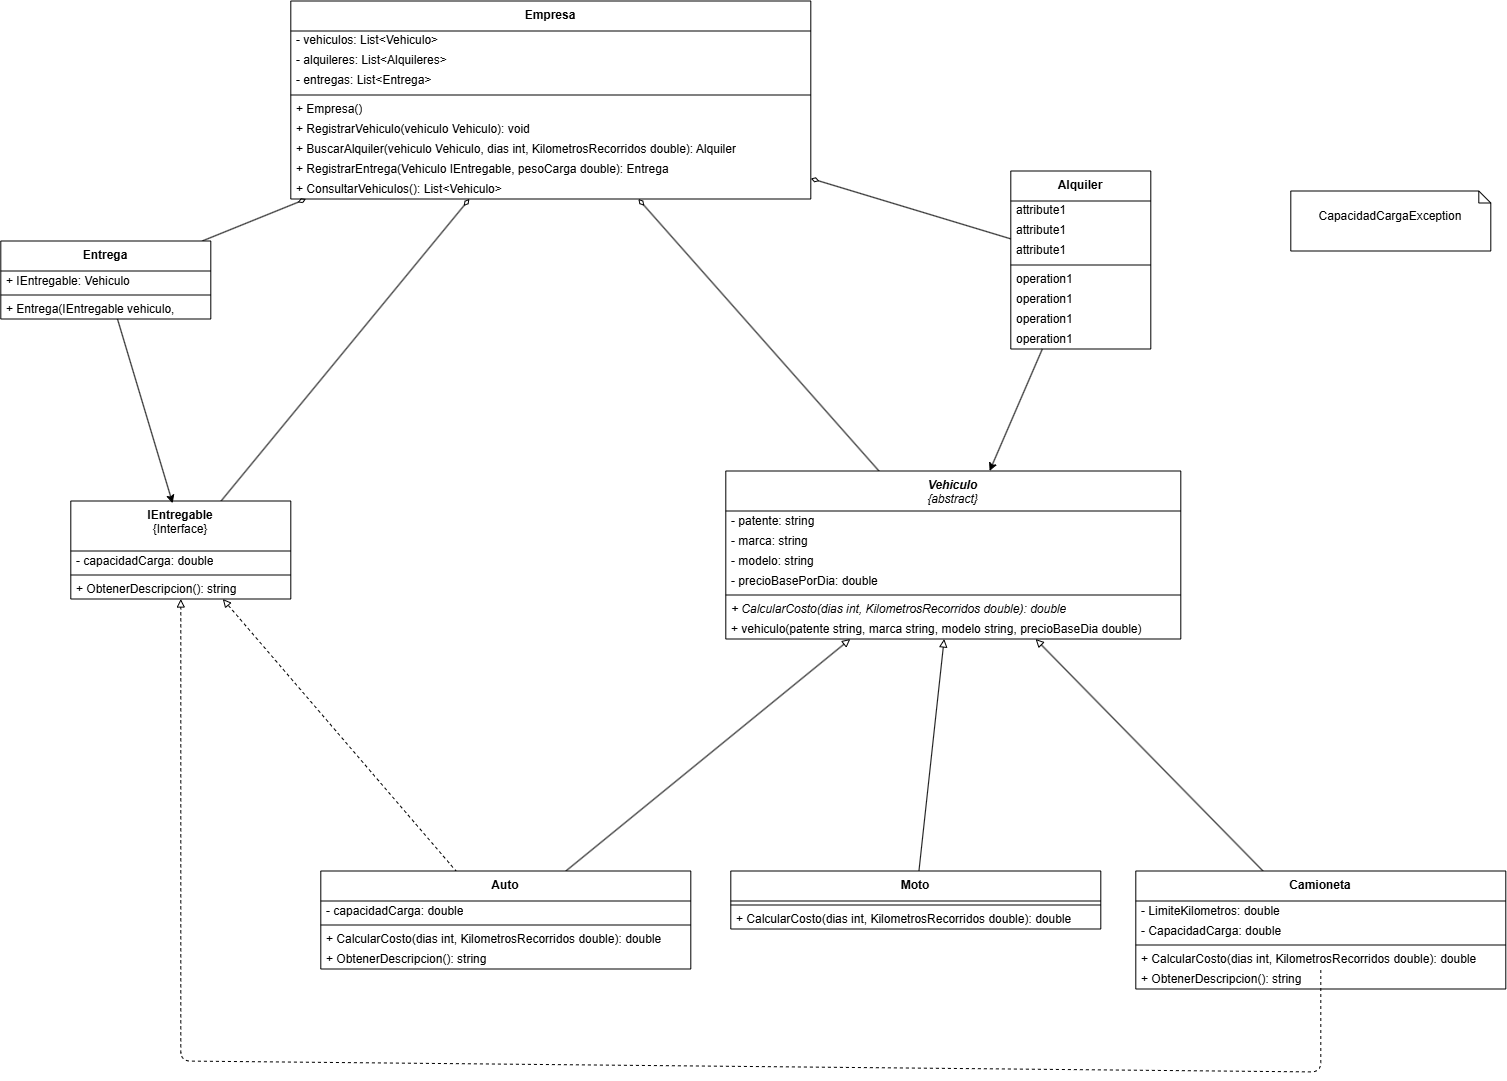

The diagram above was exported from draw.io. Its source (the exported page's mxGraphModel, read from the mxfile embedded in the PNG):
<mxGraphModel dx="2300" dy="2106" grid="1" gridSize="10" guides="1" tooltips="1" connect="1" arrows="1" fold="1" page="1" pageScale="1" pageWidth="827" pageHeight="1169" background="light-dark(#FFFFFF,#121212)" math="0" shadow="0">
  <root>
    <mxCell id="0" />
    <mxCell id="1" parent="0" />
    <mxCell id="4uVhreEq2DFWRxLXswPy-81" edge="1" parent="1" source="WhPGsGAgp-Dcfah3ZFF2-1" style="edgeStyle=none;html=1;endArrow=diamondThin;endFill=0;" target="4uVhreEq2DFWRxLXswPy-69">
      <mxGeometry relative="1" as="geometry" />
    </mxCell>
    <mxCell id="WhPGsGAgp-Dcfah3ZFF2-1" parent="1" style="swimlane;fontStyle=0;align=center;verticalAlign=top;childLayout=stackLayout;horizontal=1;startSize=40;horizontalStack=0;resizeParent=1;resizeParentMax=0;resizeLast=0;collapsible=0;marginBottom=0;html=1;whiteSpace=wrap;" value="&lt;i&gt;&lt;b&gt;Vehiculo&lt;/b&gt;&lt;br&gt;{abstract}&lt;/i&gt;" vertex="1">
      <mxGeometry height="168" width="455" x="435" y="160" as="geometry" />
    </mxCell>
    <mxCell id="WhPGsGAgp-Dcfah3ZFF2-3" parent="WhPGsGAgp-Dcfah3ZFF2-1" style="text;html=1;strokeColor=none;fillColor=none;align=left;verticalAlign=middle;spacingLeft=4;spacingRight=4;overflow=hidden;rotatable=0;points=[[0,0.5],[1,0.5]];portConstraint=eastwest;whiteSpace=wrap;" value="- patente: string" vertex="1">
      <mxGeometry height="20" width="455" y="40" as="geometry" />
    </mxCell>
    <mxCell id="4uVhreEq2DFWRxLXswPy-12" parent="WhPGsGAgp-Dcfah3ZFF2-1" style="text;html=1;strokeColor=none;fillColor=none;align=left;verticalAlign=middle;spacingLeft=4;spacingRight=4;overflow=hidden;rotatable=0;points=[[0,0.5],[1,0.5]];portConstraint=eastwest;whiteSpace=wrap;" value="- marca: string" vertex="1">
      <mxGeometry height="20" width="455" y="60" as="geometry" />
    </mxCell>
    <mxCell id="4uVhreEq2DFWRxLXswPy-10" parent="WhPGsGAgp-Dcfah3ZFF2-1" style="text;html=1;strokeColor=none;fillColor=none;align=left;verticalAlign=middle;spacingLeft=4;spacingRight=4;overflow=hidden;rotatable=0;points=[[0,0.5],[1,0.5]];portConstraint=eastwest;whiteSpace=wrap;" value="- modelo: string" vertex="1">
      <mxGeometry height="20" width="455" y="80" as="geometry" />
    </mxCell>
    <mxCell id="4uVhreEq2DFWRxLXswPy-15" parent="WhPGsGAgp-Dcfah3ZFF2-1" style="text;html=1;strokeColor=none;fillColor=none;align=left;verticalAlign=middle;spacingLeft=4;spacingRight=4;overflow=hidden;rotatable=0;points=[[0,0.5],[1,0.5]];portConstraint=eastwest;whiteSpace=wrap;" value="- precioBasePorDia: double" vertex="1">
      <mxGeometry height="20" width="455" y="100" as="geometry" />
    </mxCell>
    <mxCell id="WhPGsGAgp-Dcfah3ZFF2-6" parent="WhPGsGAgp-Dcfah3ZFF2-1" style="line;strokeWidth=1;fillColor=none;align=left;verticalAlign=middle;spacingTop=-1;spacingLeft=3;spacingRight=3;rotatable=0;labelPosition=right;points=[];portConstraint=eastwest;" value="" vertex="1">
      <mxGeometry height="8" width="455" y="120" as="geometry" />
    </mxCell>
    <mxCell id="4uVhreEq2DFWRxLXswPy-20" parent="WhPGsGAgp-Dcfah3ZFF2-1" style="text;html=1;strokeColor=none;fillColor=none;align=left;verticalAlign=middle;spacingLeft=4;spacingRight=4;overflow=hidden;rotatable=0;points=[[0,0.5],[1,0.5]];portConstraint=eastwest;whiteSpace=wrap;" value="&lt;i&gt;+ CalcularCosto(dias int, KilometrosRecorridos double): double&lt;/i&gt;" vertex="1">
      <mxGeometry height="20" width="455" y="128" as="geometry" />
    </mxCell>
    <mxCell id="WhPGsGAgp-Dcfah3ZFF2-8" parent="WhPGsGAgp-Dcfah3ZFF2-1" style="text;html=1;strokeColor=none;fillColor=none;align=left;verticalAlign=middle;spacingLeft=4;spacingRight=4;overflow=hidden;rotatable=0;points=[[0,0.5],[1,0.5]];portConstraint=eastwest;whiteSpace=wrap;" value="+ vehiculo(patente string, marca string, modelo string, precioBaseDia double)" vertex="1">
      <mxGeometry height="20" width="455" y="148" as="geometry" />
    </mxCell>
    <mxCell id="4uVhreEq2DFWRxLXswPy-79" edge="1" parent="1" source="4uVhreEq2DFWRxLXswPy-1" style="edgeStyle=none;html=1;" target="WhPGsGAgp-Dcfah3ZFF2-1">
      <mxGeometry relative="1" as="geometry" />
    </mxCell>
    <mxCell id="4uVhreEq2DFWRxLXswPy-80" edge="1" parent="1" source="4uVhreEq2DFWRxLXswPy-1" style="edgeStyle=none;html=1;endArrow=diamondThin;endFill=0;" target="4uVhreEq2DFWRxLXswPy-69">
      <mxGeometry relative="1" as="geometry" />
    </mxCell>
    <mxCell id="4uVhreEq2DFWRxLXswPy-1" parent="1" style="swimlane;fontStyle=0;align=center;verticalAlign=top;childLayout=stackLayout;horizontal=1;startSize=30;horizontalStack=0;resizeParent=1;resizeParentMax=0;resizeLast=0;collapsible=0;marginBottom=0;html=1;whiteSpace=wrap;" value="&lt;b&gt;Alquiler&lt;/b&gt;" vertex="1">
      <mxGeometry height="178" width="140" x="720" y="-140" as="geometry" />
    </mxCell>
    <mxCell id="4uVhreEq2DFWRxLXswPy-14" parent="4uVhreEq2DFWRxLXswPy-1" style="text;html=1;strokeColor=none;fillColor=none;align=left;verticalAlign=middle;spacingLeft=4;spacingRight=4;overflow=hidden;rotatable=0;points=[[0,0.5],[1,0.5]];portConstraint=eastwest;whiteSpace=wrap;" value="attribute1" vertex="1">
      <mxGeometry height="20" width="140" y="30" as="geometry" />
    </mxCell>
    <mxCell id="4uVhreEq2DFWRxLXswPy-11" parent="4uVhreEq2DFWRxLXswPy-1" style="text;html=1;strokeColor=none;fillColor=none;align=left;verticalAlign=middle;spacingLeft=4;spacingRight=4;overflow=hidden;rotatable=0;points=[[0,0.5],[1,0.5]];portConstraint=eastwest;whiteSpace=wrap;" value="attribute1" vertex="1">
      <mxGeometry height="20" width="140" y="50" as="geometry" />
    </mxCell>
    <mxCell id="4uVhreEq2DFWRxLXswPy-9" parent="4uVhreEq2DFWRxLXswPy-1" style="text;html=1;strokeColor=none;fillColor=none;align=left;verticalAlign=middle;spacingLeft=4;spacingRight=4;overflow=hidden;rotatable=0;points=[[0,0.5],[1,0.5]];portConstraint=eastwest;whiteSpace=wrap;" value="attribute1" vertex="1">
      <mxGeometry height="20" width="140" y="70" as="geometry" />
    </mxCell>
    <mxCell id="4uVhreEq2DFWRxLXswPy-6" parent="4uVhreEq2DFWRxLXswPy-1" style="line;strokeWidth=1;fillColor=none;align=left;verticalAlign=middle;spacingTop=-1;spacingLeft=3;spacingRight=3;rotatable=0;labelPosition=right;points=[];portConstraint=eastwest;" value="" vertex="1">
      <mxGeometry height="8" width="140" y="90" as="geometry" />
    </mxCell>
    <mxCell id="4uVhreEq2DFWRxLXswPy-17" parent="4uVhreEq2DFWRxLXswPy-1" style="text;html=1;strokeColor=none;fillColor=none;align=left;verticalAlign=middle;spacingLeft=4;spacingRight=4;overflow=hidden;rotatable=0;points=[[0,0.5],[1,0.5]];portConstraint=eastwest;whiteSpace=wrap;" value="operation1" vertex="1">
      <mxGeometry height="20" width="140" y="98" as="geometry" />
    </mxCell>
    <mxCell id="4uVhreEq2DFWRxLXswPy-19" parent="4uVhreEq2DFWRxLXswPy-1" style="text;html=1;strokeColor=none;fillColor=none;align=left;verticalAlign=middle;spacingLeft=4;spacingRight=4;overflow=hidden;rotatable=0;points=[[0,0.5],[1,0.5]];portConstraint=eastwest;whiteSpace=wrap;" value="operation1" vertex="1">
      <mxGeometry height="20" width="140" y="118" as="geometry" />
    </mxCell>
    <mxCell id="4uVhreEq2DFWRxLXswPy-18" parent="4uVhreEq2DFWRxLXswPy-1" style="text;html=1;strokeColor=none;fillColor=none;align=left;verticalAlign=middle;spacingLeft=4;spacingRight=4;overflow=hidden;rotatable=0;points=[[0,0.5],[1,0.5]];portConstraint=eastwest;whiteSpace=wrap;" value="operation1" vertex="1">
      <mxGeometry height="20" width="140" y="138" as="geometry" />
    </mxCell>
    <mxCell id="4uVhreEq2DFWRxLXswPy-8" parent="4uVhreEq2DFWRxLXswPy-1" style="text;html=1;strokeColor=none;fillColor=none;align=left;verticalAlign=middle;spacingLeft=4;spacingRight=4;overflow=hidden;rotatable=0;points=[[0,0.5],[1,0.5]];portConstraint=eastwest;whiteSpace=wrap;" value="operation1" vertex="1">
      <mxGeometry height="20" width="140" y="158" as="geometry" />
    </mxCell>
    <mxCell id="4uVhreEq2DFWRxLXswPy-64" edge="1" parent="1" source="4uVhreEq2DFWRxLXswPy-23" style="edgeStyle=none;html=1;endArrow=block;endFill=0;" target="WhPGsGAgp-Dcfah3ZFF2-1">
      <mxGeometry relative="1" as="geometry" />
    </mxCell>
    <mxCell id="4uVhreEq2DFWRxLXswPy-67" edge="1" parent="1" style="edgeStyle=none;html=1;dashed=1;endArrow=block;endFill=0;" target="4uVhreEq2DFWRxLXswPy-40">
      <mxGeometry relative="1" as="geometry">
        <mxPoint x="166.09210526315792" y="561" as="sourcePoint" />
        <mxPoint x="-59.381578947368325" y="289" as="targetPoint" />
      </mxGeometry>
    </mxCell>
    <mxCell id="4uVhreEq2DFWRxLXswPy-23" parent="1" style="swimlane;fontStyle=0;align=center;verticalAlign=top;childLayout=stackLayout;horizontal=1;startSize=30;horizontalStack=0;resizeParent=1;resizeParentMax=0;resizeLast=0;collapsible=0;marginBottom=0;html=1;whiteSpace=wrap;" value="&lt;b&gt;Auto&lt;/b&gt;" vertex="1">
      <mxGeometry height="98" width="370" x="30" y="560" as="geometry" />
    </mxCell>
    <mxCell id="4uVhreEq2DFWRxLXswPy-27" parent="4uVhreEq2DFWRxLXswPy-23" style="text;html=1;strokeColor=none;fillColor=none;align=left;verticalAlign=middle;spacingLeft=4;spacingRight=4;overflow=hidden;rotatable=0;points=[[0,0.5],[1,0.5]];portConstraint=eastwest;whiteSpace=wrap;" value="- capacidadCarga: double" vertex="1">
      <mxGeometry height="20" width="370" y="30" as="geometry" />
    </mxCell>
    <mxCell id="4uVhreEq2DFWRxLXswPy-28" parent="4uVhreEq2DFWRxLXswPy-23" style="line;strokeWidth=1;fillColor=none;align=left;verticalAlign=middle;spacingTop=-1;spacingLeft=3;spacingRight=3;rotatable=0;labelPosition=right;points=[];portConstraint=eastwest;" value="" vertex="1">
      <mxGeometry height="8" width="370" y="50" as="geometry" />
    </mxCell>
    <mxCell id="4uVhreEq2DFWRxLXswPy-33" parent="4uVhreEq2DFWRxLXswPy-23" style="text;html=1;strokeColor=none;fillColor=none;align=left;verticalAlign=middle;spacingLeft=4;spacingRight=4;overflow=hidden;rotatable=0;points=[[0,0.5],[1,0.5]];portConstraint=eastwest;whiteSpace=wrap;" value="+ CalcularCosto(dias int, KilometrosRecorridos double): double" vertex="1">
      <mxGeometry height="20" width="370" y="58" as="geometry" />
    </mxCell>
    <mxCell id="4uVhreEq2DFWRxLXswPy-32" parent="4uVhreEq2DFWRxLXswPy-23" style="text;html=1;strokeColor=none;fillColor=none;align=left;verticalAlign=middle;spacingLeft=4;spacingRight=4;overflow=hidden;rotatable=0;points=[[0,0.5],[1,0.5]];portConstraint=eastwest;whiteSpace=wrap;" value="+ ObtenerDescripcion(): string" vertex="1">
      <mxGeometry height="20" width="370" y="78" as="geometry" />
    </mxCell>
    <mxCell id="4uVhreEq2DFWRxLXswPy-65" edge="1" parent="1" source="4uVhreEq2DFWRxLXswPy-34" style="edgeStyle=none;html=1;endArrow=block;endFill=0;" target="WhPGsGAgp-Dcfah3ZFF2-1">
      <mxGeometry relative="1" as="geometry" />
    </mxCell>
    <mxCell id="4uVhreEq2DFWRxLXswPy-34" parent="1" style="swimlane;fontStyle=0;align=center;verticalAlign=top;childLayout=stackLayout;horizontal=1;startSize=30;horizontalStack=0;resizeParent=1;resizeParentMax=0;resizeLast=0;collapsible=0;marginBottom=0;html=1;whiteSpace=wrap;" value="&lt;b&gt;Moto&lt;/b&gt;" vertex="1">
      <mxGeometry height="58" width="370" x="440" y="560" as="geometry" />
    </mxCell>
    <mxCell id="4uVhreEq2DFWRxLXswPy-36" parent="4uVhreEq2DFWRxLXswPy-34" style="line;strokeWidth=1;fillColor=none;align=left;verticalAlign=middle;spacingTop=-1;spacingLeft=3;spacingRight=3;rotatable=0;labelPosition=right;points=[];portConstraint=eastwest;" value="" vertex="1">
      <mxGeometry height="8" width="370" y="30" as="geometry" />
    </mxCell>
    <mxCell id="4uVhreEq2DFWRxLXswPy-38" parent="4uVhreEq2DFWRxLXswPy-34" style="text;html=1;strokeColor=none;fillColor=none;align=left;verticalAlign=middle;spacingLeft=4;spacingRight=4;overflow=hidden;rotatable=0;points=[[0,0.5],[1,0.5]];portConstraint=eastwest;whiteSpace=wrap;" value="+ CalcularCosto(dias int, KilometrosRecorridos double): double" vertex="1">
      <mxGeometry height="20" width="370" y="38" as="geometry" />
    </mxCell>
    <mxCell id="4uVhreEq2DFWRxLXswPy-82" edge="1" parent="1" source="4uVhreEq2DFWRxLXswPy-40" style="edgeStyle=none;html=1;endArrow=diamondThin;endFill=0;" target="4uVhreEq2DFWRxLXswPy-69">
      <mxGeometry relative="1" as="geometry" />
    </mxCell>
    <mxCell id="4uVhreEq2DFWRxLXswPy-40" parent="1" style="swimlane;fontStyle=0;align=center;verticalAlign=top;childLayout=stackLayout;horizontal=1;startSize=50;horizontalStack=0;resizeParent=1;resizeParentMax=0;resizeLast=0;collapsible=0;marginBottom=0;html=1;whiteSpace=wrap;" value="&lt;b&gt;IEntregable&lt;/b&gt;&lt;br&gt;{Interface}" vertex="1">
      <mxGeometry height="98" width="220" x="-220" y="190" as="geometry" />
    </mxCell>
    <mxCell id="4uVhreEq2DFWRxLXswPy-42" parent="4uVhreEq2DFWRxLXswPy-40" style="text;html=1;strokeColor=none;fillColor=none;align=left;verticalAlign=middle;spacingLeft=4;spacingRight=4;overflow=hidden;rotatable=0;points=[[0,0.5],[1,0.5]];portConstraint=eastwest;whiteSpace=wrap;" value="- capacidadCarga: double" vertex="1">
      <mxGeometry height="20" width="220" y="50" as="geometry" />
    </mxCell>
    <mxCell id="4uVhreEq2DFWRxLXswPy-45" parent="4uVhreEq2DFWRxLXswPy-40" style="line;strokeWidth=1;fillColor=none;align=left;verticalAlign=middle;spacingTop=-1;spacingLeft=3;spacingRight=3;rotatable=0;labelPosition=right;points=[];portConstraint=eastwest;" value="" vertex="1">
      <mxGeometry height="8" width="220" y="70" as="geometry" />
    </mxCell>
    <mxCell id="4uVhreEq2DFWRxLXswPy-47" parent="4uVhreEq2DFWRxLXswPy-40" style="text;html=1;strokeColor=none;fillColor=none;align=left;verticalAlign=middle;spacingLeft=4;spacingRight=4;overflow=hidden;rotatable=0;points=[[0,0.5],[1,0.5]];portConstraint=eastwest;whiteSpace=wrap;" value="+ ObtenerDescripcion(): string" vertex="1">
      <mxGeometry height="20" width="220" y="78" as="geometry" />
    </mxCell>
    <mxCell id="4uVhreEq2DFWRxLXswPy-66" edge="1" parent="1" source="4uVhreEq2DFWRxLXswPy-58" style="edgeStyle=none;html=1;endArrow=block;endFill=0;" target="WhPGsGAgp-Dcfah3ZFF2-1">
      <mxGeometry relative="1" as="geometry" />
    </mxCell>
    <mxCell id="4uVhreEq2DFWRxLXswPy-68" edge="1" parent="1" style="edgeStyle=none;html=1;dashed=1;endArrow=block;endFill=0;" target="4uVhreEq2DFWRxLXswPy-40">
      <mxGeometry relative="1" as="geometry">
        <Array as="points">
          <mxPoint x="1030" y="761" />
          <mxPoint x="-110" y="750" />
        </Array>
        <mxPoint x="1030" y="659" as="sourcePoint" />
        <mxPoint x="-100" y="289" as="targetPoint" />
      </mxGeometry>
    </mxCell>
    <mxCell id="4uVhreEq2DFWRxLXswPy-58" parent="1" style="swimlane;fontStyle=0;align=center;verticalAlign=top;childLayout=stackLayout;horizontal=1;startSize=30;horizontalStack=0;resizeParent=1;resizeParentMax=0;resizeLast=0;collapsible=0;marginBottom=0;html=1;whiteSpace=wrap;" value="&lt;b&gt;Camioneta&lt;/b&gt;" vertex="1">
      <mxGeometry height="118" width="370" x="845" y="560" as="geometry" />
    </mxCell>
    <mxCell id="4uVhreEq2DFWRxLXswPy-59" parent="4uVhreEq2DFWRxLXswPy-58" style="text;html=1;strokeColor=none;fillColor=none;align=left;verticalAlign=middle;spacingLeft=4;spacingRight=4;overflow=hidden;rotatable=0;points=[[0,0.5],[1,0.5]];portConstraint=eastwest;whiteSpace=wrap;" value="- LimiteKilometros: double" vertex="1">
      <mxGeometry height="20" width="370" y="30" as="geometry" />
    </mxCell>
    <mxCell id="4uVhreEq2DFWRxLXswPy-106" parent="4uVhreEq2DFWRxLXswPy-58" style="text;html=1;strokeColor=none;fillColor=none;align=left;verticalAlign=middle;spacingLeft=4;spacingRight=4;overflow=hidden;rotatable=0;points=[[0,0.5],[1,0.5]];portConstraint=eastwest;whiteSpace=wrap;" value="- CapacidadCarga: double" vertex="1">
      <mxGeometry height="20" width="370" y="50" as="geometry" />
    </mxCell>
    <mxCell id="4uVhreEq2DFWRxLXswPy-60" parent="4uVhreEq2DFWRxLXswPy-58" style="line;strokeWidth=1;fillColor=none;align=left;verticalAlign=middle;spacingTop=-1;spacingLeft=3;spacingRight=3;rotatable=0;labelPosition=right;points=[];portConstraint=eastwest;" value="" vertex="1">
      <mxGeometry height="8" width="370" y="70" as="geometry" />
    </mxCell>
    <mxCell id="4uVhreEq2DFWRxLXswPy-62" parent="4uVhreEq2DFWRxLXswPy-58" style="text;html=1;strokeColor=none;fillColor=none;align=left;verticalAlign=middle;spacingLeft=4;spacingRight=4;overflow=hidden;rotatable=0;points=[[0,0.5],[1,0.5]];portConstraint=eastwest;whiteSpace=wrap;" value="+ CalcularCosto(dias int, KilometrosRecorridos double): double" vertex="1">
      <mxGeometry height="20" width="370" y="78" as="geometry" />
    </mxCell>
    <mxCell id="4uVhreEq2DFWRxLXswPy-63" parent="4uVhreEq2DFWRxLXswPy-58" style="text;html=1;strokeColor=none;fillColor=none;align=left;verticalAlign=middle;spacingLeft=4;spacingRight=4;overflow=hidden;rotatable=0;points=[[0,0.5],[1,0.5]];portConstraint=eastwest;whiteSpace=wrap;" value="+ ObtenerDescripcion(): string" vertex="1">
      <mxGeometry height="20" width="370" y="98" as="geometry" />
    </mxCell>
    <mxCell id="4uVhreEq2DFWRxLXswPy-69" parent="1" style="swimlane;fontStyle=0;align=center;verticalAlign=top;childLayout=stackLayout;horizontal=1;startSize=30;horizontalStack=0;resizeParent=1;resizeParentMax=0;resizeLast=0;collapsible=0;marginBottom=0;html=1;whiteSpace=wrap;" value="&lt;b&gt;Empresa&lt;/b&gt;" vertex="1">
      <mxGeometry height="198" width="520" y="-310" as="geometry" />
    </mxCell>
    <mxCell id="4uVhreEq2DFWRxLXswPy-70" parent="4uVhreEq2DFWRxLXswPy-69" style="text;html=1;strokeColor=none;fillColor=none;align=left;verticalAlign=middle;spacingLeft=4;spacingRight=4;overflow=hidden;rotatable=0;points=[[0,0.5],[1,0.5]];portConstraint=eastwest;whiteSpace=wrap;" value="- vehiculos: List&amp;lt;Vehiculo&amp;gt;" vertex="1">
      <mxGeometry height="20" width="520" y="30" as="geometry" />
    </mxCell>
    <mxCell id="4uVhreEq2DFWRxLXswPy-71" parent="4uVhreEq2DFWRxLXswPy-69" style="text;html=1;strokeColor=none;fillColor=none;align=left;verticalAlign=middle;spacingLeft=4;spacingRight=4;overflow=hidden;rotatable=0;points=[[0,0.5],[1,0.5]];portConstraint=eastwest;whiteSpace=wrap;" value="- alquileres: List&amp;lt;Alquileres&amp;gt;" vertex="1">
      <mxGeometry height="20" width="520" y="50" as="geometry" />
    </mxCell>
    <mxCell id="4uVhreEq2DFWRxLXswPy-72" parent="4uVhreEq2DFWRxLXswPy-69" style="text;html=1;strokeColor=none;fillColor=none;align=left;verticalAlign=middle;spacingLeft=4;spacingRight=4;overflow=hidden;rotatable=0;points=[[0,0.5],[1,0.5]];portConstraint=eastwest;whiteSpace=wrap;" value="- entregas: List&amp;lt;Entrega&amp;gt;" vertex="1">
      <mxGeometry height="20" width="520" y="70" as="geometry" />
    </mxCell>
    <mxCell id="4uVhreEq2DFWRxLXswPy-74" parent="4uVhreEq2DFWRxLXswPy-69" style="line;strokeWidth=1;fillColor=none;align=left;verticalAlign=middle;spacingTop=-1;spacingLeft=3;spacingRight=3;rotatable=0;labelPosition=right;points=[];portConstraint=eastwest;" value="" vertex="1">
      <mxGeometry height="8" width="520" y="90" as="geometry" />
    </mxCell>
    <mxCell id="4uVhreEq2DFWRxLXswPy-75" parent="4uVhreEq2DFWRxLXswPy-69" style="text;html=1;strokeColor=none;fillColor=none;align=left;verticalAlign=middle;spacingLeft=4;spacingRight=4;overflow=hidden;rotatable=0;points=[[0,0.5],[1,0.5]];portConstraint=eastwest;whiteSpace=wrap;" value="+ Empresa()" vertex="1">
      <mxGeometry height="20" width="520" y="98" as="geometry" />
    </mxCell>
    <mxCell id="4uVhreEq2DFWRxLXswPy-76" parent="4uVhreEq2DFWRxLXswPy-69" style="text;html=1;strokeColor=none;fillColor=none;align=left;verticalAlign=middle;spacingLeft=4;spacingRight=4;overflow=hidden;rotatable=0;points=[[0,0.5],[1,0.5]];portConstraint=eastwest;whiteSpace=wrap;" value="+ RegistrarVehiculo(vehiculo Vehiculo): void" vertex="1">
      <mxGeometry height="20" width="520" y="118" as="geometry" />
    </mxCell>
    <mxCell id="4uVhreEq2DFWRxLXswPy-77" parent="4uVhreEq2DFWRxLXswPy-69" style="text;html=1;strokeColor=none;fillColor=none;align=left;verticalAlign=middle;spacingLeft=4;spacingRight=4;overflow=hidden;rotatable=0;points=[[0,0.5],[1,0.5]];portConstraint=eastwest;whiteSpace=wrap;" value="+ BuscarAlquiler(vehiculo Vehiculo, dias int, KilometrosRecorridos double): Alquiler" vertex="1">
      <mxGeometry height="20" width="520" y="138" as="geometry" />
    </mxCell>
    <mxCell id="4uVhreEq2DFWRxLXswPy-78" parent="4uVhreEq2DFWRxLXswPy-69" style="text;html=1;strokeColor=none;fillColor=none;align=left;verticalAlign=middle;spacingLeft=4;spacingRight=4;overflow=hidden;rotatable=0;points=[[0,0.5],[1,0.5]];portConstraint=eastwest;whiteSpace=wrap;" value="+ RegistrarEntrega(Vehiculo IEntregable, pesoCarga double): Entrega" vertex="1">
      <mxGeometry height="20" width="520" y="158" as="geometry" />
    </mxCell>
    <mxCell id="4uVhreEq2DFWRxLXswPy-95" parent="4uVhreEq2DFWRxLXswPy-69" style="text;html=1;strokeColor=none;fillColor=none;align=left;verticalAlign=middle;spacingLeft=4;spacingRight=4;overflow=hidden;rotatable=0;points=[[0,0.5],[1,0.5]];portConstraint=eastwest;whiteSpace=wrap;" value="+ ConsultarVehiculos(): List&amp;lt;Vehiculo&amp;gt;" vertex="1">
      <mxGeometry height="20" width="520" y="178" as="geometry" />
    </mxCell>
    <mxCell id="4uVhreEq2DFWRxLXswPy-94" parent="1" style="shape=note2;boundedLbl=1;whiteSpace=wrap;html=1;size=12;verticalAlign=top;align=center;" value="CapacidadCargaException" vertex="1">
      <mxGeometry height="60" width="200" x="1000" y="-120" as="geometry" />
    </mxCell>
    <mxCell id="4uVhreEq2DFWRxLXswPy-105" edge="1" parent="1" source="4uVhreEq2DFWRxLXswPy-96" style="edgeStyle=none;html=1;endArrow=diamondThin;endFill=0;" target="4uVhreEq2DFWRxLXswPy-69">
      <mxGeometry relative="1" as="geometry" />
    </mxCell>
    <mxCell id="4uVhreEq2DFWRxLXswPy-96" parent="1" style="swimlane;fontStyle=0;align=center;verticalAlign=top;childLayout=stackLayout;horizontal=1;startSize=30;horizontalStack=0;resizeParent=1;resizeParentMax=0;resizeLast=0;collapsible=0;marginBottom=0;html=1;whiteSpace=wrap;" value="&lt;b&gt;Entrega&lt;/b&gt;" vertex="1">
      <mxGeometry height="78" width="210" x="-290" y="-70" as="geometry" />
    </mxCell>
    <mxCell id="4uVhreEq2DFWRxLXswPy-98" parent="4uVhreEq2DFWRxLXswPy-96" style="text;html=1;strokeColor=none;fillColor=none;align=left;verticalAlign=middle;spacingLeft=4;spacingRight=4;overflow=hidden;rotatable=0;points=[[0,0.5],[1,0.5]];portConstraint=eastwest;whiteSpace=wrap;" value="+ IEntregable: Vehiculo" vertex="1">
      <mxGeometry height="20" width="210" y="30" as="geometry" />
    </mxCell>
    <mxCell id="4uVhreEq2DFWRxLXswPy-101" parent="4uVhreEq2DFWRxLXswPy-96" style="line;strokeWidth=1;fillColor=none;align=left;verticalAlign=middle;spacingTop=-1;spacingLeft=3;spacingRight=3;rotatable=0;labelPosition=right;points=[];portConstraint=eastwest;" value="" vertex="1">
      <mxGeometry height="8" width="210" y="50" as="geometry" />
    </mxCell>
    <mxCell id="4uVhreEq2DFWRxLXswPy-103" parent="4uVhreEq2DFWRxLXswPy-96" style="text;html=1;strokeColor=none;fillColor=none;align=left;verticalAlign=middle;spacingLeft=4;spacingRight=4;overflow=hidden;rotatable=0;points=[[0,0.5],[1,0.5]];portConstraint=eastwest;whiteSpace=wrap;" value="+ Entrega(IEntregable vehiculo, pesoCarga double)" vertex="1">
      <mxGeometry height="20" width="210" y="58" as="geometry" />
    </mxCell>
    <mxCell id="4uVhreEq2DFWRxLXswPy-104" edge="1" parent="1" source="4uVhreEq2DFWRxLXswPy-96" style="edgeStyle=none;html=1;entryX=0.463;entryY=0.023;entryDx=0;entryDy=0;entryPerimeter=0;" target="4uVhreEq2DFWRxLXswPy-40">
      <mxGeometry relative="1" as="geometry" />
    </mxCell>
  </root>
</mxGraphModel>